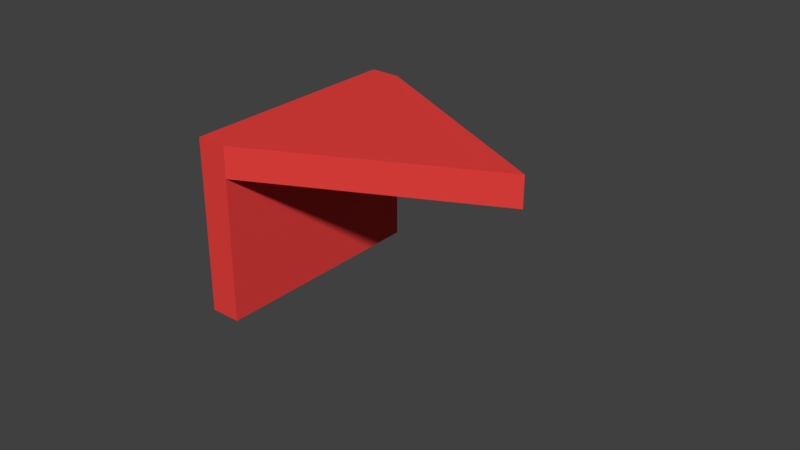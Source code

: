 # Source: ThrotleArrow.blend  (saved by Blender 2.79.0; exported with 4.5.12 LTS)
import bpy
from mathutils import Matrix  # noqa: F401  (used for matrix-valued properties, if any)

bpy.ops.wm.read_factory_settings(use_empty=True)
scene = bpy.context.scene
scene.name = 'Scene'

# ---- collections
col_collection_1 = bpy.data.collections.new('Collection 1'); scene.collection.children.link(col_collection_1)

# ---- materials (node trees are filled in below, after node groups)
mat_arrow = bpy.data.materials.new('Arrow')
mat_arrow.alpha_threshold = 0.0
mat_arrow.use_transparent_shadow = False
mat_arrow.diffuse_color = (0.8, 0.05213, 0.04757, 1.0)
mat_arrow.roughness = 0.5

# ---- material node trees

# ---- world
world_world = bpy.data.worlds.new('World'); scene.world = world_world
world_world.color = (0.05088, 0.05088, 0.05088)
world_world.use_sun_shadow = False
world_world.sun_shadow_jitter_overblur = 0.0
world_world.cycles.sampling_method = 'MANUAL'

# ---- meshes
me_cube_002 = bpy.data.meshes.new('Cube.002')
me_cube_002.from_pydata([(-0.006717, -0.03712, 1.022), (-0.006717, 0.03712, 1.022), (0.06752, 0.0, 1.022), (-0.006717, -0.03712, 1.012), (-0.006717, 0.03712, 1.012), (0.06752, 0.0, 1.012), (-0.01665, -0.03712, 1.022), (-0.01665, 0.03712, 1.022), (-0.01665, -0.03712, 1.012), (-0.01665, 0.03712, 1.012), (-0.006717, -0.03712, 0.9656), (-0.006717, 0.03712, 0.9656), (-0.01665, -0.03712, 0.9656), (-0.01665, 0.03712, 0.9656)], [], [(1, 0, 2), (4, 5, 3), (2, 0, 3, 5), (1, 2, 5, 4), (4, 3, 10, 11), (6, 7, 9, 8), (1, 4, 9, 7), (3, 0, 6, 8), (0, 1, 7, 6), (11, 10, 12, 13), (9, 4, 11, 13), (8, 9, 13, 12), (3, 8, 12, 10)])
me_cube_002.materials.append(mat_arrow)
me_cube_002.use_remesh_preserve_volume = False
me_cube_002.use_remesh_preserve_attributes = False
me_cube_002.use_mirror_vertex_groups = False
me_cube_002.update()

# ---- objects
ob_arrow = bpy.data.objects.new('Arrow', me_cube_002)

# ---- transforms, parenting, visibility, modifiers, constraints
ob_arrow.location = (0.0, 0.0, 0.0)
ob_arrow.lineart.crease_threshold = 0.0

# ---- collection membership
col_collection_1.objects.link(ob_arrow)

# ---- scene / render settings (as saved in the file)
scene.frame_start = 1; scene.frame_end = 250; scene.frame_set(1)
scene.render.engine = 'BLENDER_EEVEE_NEXT'
scene.render.resolution_percentage = 50
scene.render.dither_intensity = 0.0
scene.cycles.use_denoising = False
scene.cycles.samples = 128
scene.cycles.sampling_pattern = 'TABULATED_SOBOL'
scene.cycles.use_adaptive_sampling = False
scene.cycles.use_light_tree = False
scene.cycles.blur_glossy = 0.0
scene.cycles.sample_clamp_indirect = 0.0
scene.view_settings.view_transform = 'Standard'
bpy.context.view_layer.update()

# ---- added for rendering (the .blend has no active camera and no usable light): camera, sun
cam_auto = bpy.data.cameras.new('AutoCamera')
cam_auto.lens = 50.0
cam_auto.sensor_width = 36.0
cam_auto.clip_end = 1000.0
ob_auto_camera = bpy.data.objects.new('AutoCamera', cam_auto)
scene.collection.objects.link(ob_auto_camera)
ob_auto_camera.location = (0.210483, -0.222054, 1.1416)
ob_auto_camera.rotation_euler = (1.09748, -7.21219e-08, 0.694738)
scene.camera = ob_auto_camera
light_auto_sun = bpy.data.lights.new('AutoSun', 'SUN')
light_auto_sun.energy = 3.0
light_auto_sun.angle = 0.0523599
ob_auto_sun = bpy.data.objects.new('AutoSun', light_auto_sun)
scene.collection.objects.link(ob_auto_sun)
ob_auto_sun.rotation_euler = (0.872665, 0.174533, 0.523599)
bpy.context.view_layer.update()
